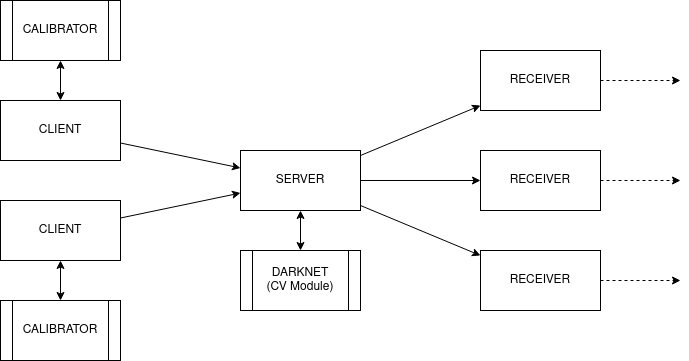

The diagram above was exported from draw.io. Its source (the exported page's mxGraphModel, read from the mxfile embedded in the PNG):
<mxGraphModel dx="2074" dy="1153" grid="1" gridSize="10" guides="1" tooltips="1" connect="1" arrows="1" fold="1" page="1" pageScale="1" pageWidth="850" pageHeight="1100" math="0" shadow="0">
  <root>
    <mxCell id="0" />
    <mxCell id="1" parent="0" />
    <mxCell id="yDGBFcNjDCzddEtKrX2D-3" value="&lt;div&gt;SERVER&lt;/div&gt;" style="rounded=0;whiteSpace=wrap;html=1;" vertex="1" parent="1">
      <mxGeometry x="360" y="470" width="120" height="60" as="geometry" />
    </mxCell>
    <mxCell id="yDGBFcNjDCzddEtKrX2D-4" value="RECEIVER" style="rounded=0;whiteSpace=wrap;html=1;" vertex="1" parent="1">
      <mxGeometry x="600" y="470" width="120" height="60" as="geometry" />
    </mxCell>
    <mxCell id="yDGBFcNjDCzddEtKrX2D-5" value="RECEIVER" style="rounded=0;whiteSpace=wrap;html=1;" vertex="1" parent="1">
      <mxGeometry x="600" y="370" width="120" height="60" as="geometry" />
    </mxCell>
    <mxCell id="yDGBFcNjDCzddEtKrX2D-6" value="RECEIVER" style="rounded=0;whiteSpace=wrap;html=1;" vertex="1" parent="1">
      <mxGeometry x="600" y="570" width="120" height="60" as="geometry" />
    </mxCell>
    <mxCell id="yDGBFcNjDCzddEtKrX2D-7" value="CLIENT" style="rounded=0;whiteSpace=wrap;html=1;" vertex="1" parent="1">
      <mxGeometry x="120" y="520" width="120" height="60" as="geometry" />
    </mxCell>
    <mxCell id="yDGBFcNjDCzddEtKrX2D-8" value="CLIENT" style="rounded=0;whiteSpace=wrap;html=1;" vertex="1" parent="1">
      <mxGeometry x="120" y="420" width="120" height="60" as="geometry" />
    </mxCell>
    <mxCell id="yDGBFcNjDCzddEtKrX2D-10" value="&lt;div&gt;DARKNET&lt;/div&gt;&lt;div&gt;(CV Module)&lt;/div&gt;" style="shape=process;whiteSpace=wrap;html=1;backgroundOutline=1;" vertex="1" parent="1">
      <mxGeometry x="360" y="570" width="120" height="60" as="geometry" />
    </mxCell>
    <mxCell id="yDGBFcNjDCzddEtKrX2D-11" value="" style="endArrow=classic;startArrow=classic;html=1;rounded=0;" edge="1" parent="1" source="yDGBFcNjDCzddEtKrX2D-10" target="yDGBFcNjDCzddEtKrX2D-3">
      <mxGeometry width="50" height="50" relative="1" as="geometry">
        <mxPoint x="430" y="650" as="sourcePoint" />
        <mxPoint x="480" y="780" as="targetPoint" />
      </mxGeometry>
    </mxCell>
    <mxCell id="yDGBFcNjDCzddEtKrX2D-12" value="" style="endArrow=classic;html=1;rounded=0;" edge="1" parent="1" source="yDGBFcNjDCzddEtKrX2D-8" target="yDGBFcNjDCzddEtKrX2D-3">
      <mxGeometry width="50" height="50" relative="1" as="geometry">
        <mxPoint x="400" y="620" as="sourcePoint" />
        <mxPoint x="450" y="570" as="targetPoint" />
      </mxGeometry>
    </mxCell>
    <mxCell id="yDGBFcNjDCzddEtKrX2D-13" value="" style="endArrow=classic;html=1;rounded=0;" edge="1" parent="1" source="yDGBFcNjDCzddEtKrX2D-7" target="yDGBFcNjDCzddEtKrX2D-3">
      <mxGeometry width="50" height="50" relative="1" as="geometry">
        <mxPoint x="250" y="445" as="sourcePoint" />
        <mxPoint x="370" y="495" as="targetPoint" />
      </mxGeometry>
    </mxCell>
    <mxCell id="yDGBFcNjDCzddEtKrX2D-15" value="" style="endArrow=classic;html=1;rounded=0;" edge="1" parent="1" source="yDGBFcNjDCzddEtKrX2D-3" target="yDGBFcNjDCzddEtKrX2D-5">
      <mxGeometry width="50" height="50" relative="1" as="geometry">
        <mxPoint x="270" y="455" as="sourcePoint" />
        <mxPoint x="390" y="505" as="targetPoint" />
      </mxGeometry>
    </mxCell>
    <mxCell id="yDGBFcNjDCzddEtKrX2D-16" value="" style="endArrow=classic;html=1;rounded=0;" edge="1" parent="1" source="yDGBFcNjDCzddEtKrX2D-3" target="yDGBFcNjDCzddEtKrX2D-4">
      <mxGeometry width="50" height="50" relative="1" as="geometry">
        <mxPoint x="280" y="465" as="sourcePoint" />
        <mxPoint x="400" y="515" as="targetPoint" />
      </mxGeometry>
    </mxCell>
    <mxCell id="yDGBFcNjDCzddEtKrX2D-17" value="" style="endArrow=classic;html=1;rounded=0;" edge="1" parent="1" source="yDGBFcNjDCzddEtKrX2D-3" target="yDGBFcNjDCzddEtKrX2D-6">
      <mxGeometry width="50" height="50" relative="1" as="geometry">
        <mxPoint x="290" y="475" as="sourcePoint" />
        <mxPoint x="410" y="525" as="targetPoint" />
      </mxGeometry>
    </mxCell>
    <mxCell id="yDGBFcNjDCzddEtKrX2D-18" value="CALIBRATOR" style="shape=process;whiteSpace=wrap;html=1;backgroundOutline=1;" vertex="1" parent="1">
      <mxGeometry x="120" y="320" width="120" height="60" as="geometry" />
    </mxCell>
    <mxCell id="yDGBFcNjDCzddEtKrX2D-19" value="" style="endArrow=classic;startArrow=classic;html=1;rounded=0;" edge="1" parent="1" source="yDGBFcNjDCzddEtKrX2D-8" target="yDGBFcNjDCzddEtKrX2D-18">
      <mxGeometry width="50" height="50" relative="1" as="geometry">
        <mxPoint x="400" y="660" as="sourcePoint" />
        <mxPoint x="450" y="610" as="targetPoint" />
      </mxGeometry>
    </mxCell>
    <mxCell id="yDGBFcNjDCzddEtKrX2D-21" value="CALIBRATOR" style="shape=process;whiteSpace=wrap;html=1;backgroundOutline=1;" vertex="1" parent="1">
      <mxGeometry x="120" y="620" width="120" height="60" as="geometry" />
    </mxCell>
    <mxCell id="yDGBFcNjDCzddEtKrX2D-22" value="" style="endArrow=classic;startArrow=classic;html=1;rounded=0;" edge="1" parent="1" source="yDGBFcNjDCzddEtKrX2D-21" target="yDGBFcNjDCzddEtKrX2D-7">
      <mxGeometry width="50" height="50" relative="1" as="geometry">
        <mxPoint x="400" y="660" as="sourcePoint" />
        <mxPoint x="450" y="610" as="targetPoint" />
      </mxGeometry>
    </mxCell>
    <mxCell id="yDGBFcNjDCzddEtKrX2D-24" value="" style="endArrow=classic;html=1;rounded=0;dashed=1;" edge="1" parent="1" source="yDGBFcNjDCzddEtKrX2D-5">
      <mxGeometry width="50" height="50" relative="1" as="geometry">
        <mxPoint x="490" y="485" as="sourcePoint" />
        <mxPoint x="800" y="400" as="targetPoint" />
      </mxGeometry>
    </mxCell>
    <mxCell id="yDGBFcNjDCzddEtKrX2D-25" value="" style="endArrow=classic;html=1;rounded=0;dashed=1;" edge="1" parent="1" source="yDGBFcNjDCzddEtKrX2D-4">
      <mxGeometry width="50" height="50" relative="1" as="geometry">
        <mxPoint x="730" y="410" as="sourcePoint" />
        <mxPoint x="800" y="500" as="targetPoint" />
      </mxGeometry>
    </mxCell>
    <mxCell id="yDGBFcNjDCzddEtKrX2D-26" value="" style="endArrow=classic;html=1;rounded=0;dashed=1;" edge="1" parent="1" source="yDGBFcNjDCzddEtKrX2D-6">
      <mxGeometry width="50" height="50" relative="1" as="geometry">
        <mxPoint x="740" y="420" as="sourcePoint" />
        <mxPoint x="800" y="600" as="targetPoint" />
      </mxGeometry>
    </mxCell>
  </root>
</mxGraphModel>